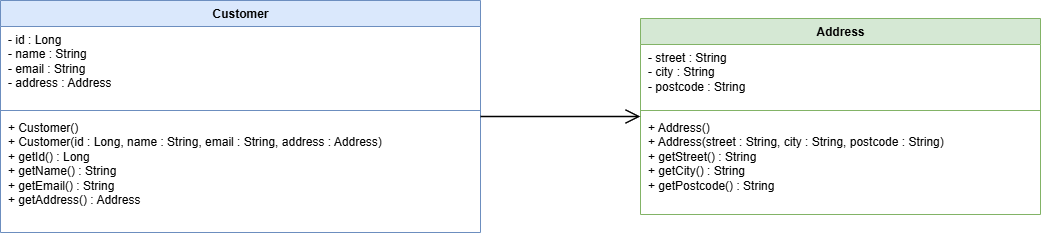

The diagram above was exported from draw.io. Its source (the exported page's mxGraphModel, read from the mxfile embedded in the PNG):
<mxGraphModel dx="1074" dy="692" grid="1" gridSize="10" guides="1" tooltips="1" connect="1" arrows="1" fold="1" page="1" pageScale="1" pageWidth="1169" pageHeight="827" math="0" shadow="0">
  <root>
    <mxCell id="0" />
    <mxCell id="1" parent="0" />
    <mxCell id="customer" parent="1" style="swimlane;fontStyle=1;align=center;verticalAlign=top;childLayout=stackLayout;horizontal=1;startSize=26;horizontalStack=0;resizeParent=1;resizeParentMax=0;resizeLast=0;collapsible=0;marginBottom=0;html=1;fillColor=#dae8fc;strokeColor=#6c8ebf;" value="Customer" vertex="1">
      <mxGeometry height="232" width="480" x="40" y="80" as="geometry" />
    </mxCell>
    <mxCell id="customer-attrs" parent="customer" style="text;strokeColor=none;fillColor=none;align=left;verticalAlign=top;spacingLeft=6;spacingRight=4;overflow=hidden;rotatable=0;points=[[0,0.5],[1,0.5]];portConstraint=eastwest;whiteSpace=wrap;html=1;" value="- id : Long&lt;br&gt;- name : String&lt;br&gt;- email : String&lt;br&gt;- address : Address" vertex="1">
      <mxGeometry height="80" width="480" y="26" as="geometry" />
    </mxCell>
    <mxCell id="customer-line" parent="customer" style="line;strokeWidth=1;fillColor=none;align=left;verticalAlign=middle;spacingTop=-1;spacingLeft=3;spacingRight=3;rotatable=0;labelPosition=right;points=[];portConstraint=eastwest;strokeColor=inherit;" value="" vertex="1">
      <mxGeometry height="8" width="480" y="106" as="geometry" />
    </mxCell>
    <mxCell id="customer-methods" parent="customer" style="text;strokeColor=none;fillColor=none;align=left;verticalAlign=top;spacingLeft=6;spacingRight=4;overflow=hidden;rotatable=0;points=[[0,0.5],[1,0.5]];portConstraint=eastwest;whiteSpace=wrap;html=1;" value="+ Customer()&lt;br&gt;+ Customer(id : Long, name : String, email : String, address : Address)&lt;br&gt;+ getId() : Long&lt;br&gt;+ getName() : String&lt;br&gt;+ getEmail() : String&lt;br&gt;+ getAddress() : Address" vertex="1">
      <mxGeometry height="118" width="480" y="114" as="geometry" />
    </mxCell>
    <mxCell id="address" parent="1" style="swimlane;fontStyle=1;align=center;verticalAlign=top;childLayout=stackLayout;horizontal=1;startSize=26;horizontalStack=0;resizeParent=1;resizeParentMax=0;resizeLast=0;collapsible=0;marginBottom=0;html=1;fillColor=#d5e8d4;strokeColor=#82b366;" value="Address" vertex="1">
      <mxGeometry height="196" width="400" x="680" y="98" as="geometry" />
    </mxCell>
    <mxCell id="address-attrs" parent="address" style="text;strokeColor=none;fillColor=none;align=left;verticalAlign=top;spacingLeft=6;spacingRight=4;overflow=hidden;rotatable=0;points=[[0,0.5],[1,0.5]];portConstraint=eastwest;whiteSpace=wrap;html=1;" value="- street : String&lt;br&gt;- city : String&lt;br&gt;- postcode : String" vertex="1">
      <mxGeometry height="62" width="400" y="26" as="geometry" />
    </mxCell>
    <mxCell id="address-line" parent="address" style="line;strokeWidth=1;fillColor=none;align=left;verticalAlign=middle;spacingTop=-1;spacingLeft=3;spacingRight=3;rotatable=0;labelPosition=right;points=[];portConstraint=eastwest;strokeColor=inherit;" value="" vertex="1">
      <mxGeometry height="8" width="400" y="88" as="geometry" />
    </mxCell>
    <mxCell id="address-methods" parent="address" style="text;strokeColor=none;fillColor=none;align=left;verticalAlign=top;spacingLeft=6;spacingRight=4;overflow=hidden;rotatable=0;points=[[0,0.5],[1,0.5]];portConstraint=eastwest;whiteSpace=wrap;html=1;" value="+ Address()&lt;br&gt;+ Address(street : String, city : String, postcode : String)&lt;br&gt;+ getStreet() : String&lt;br&gt;+ getCity() : String&lt;br&gt;+ getPostcode() : String" vertex="1">
      <mxGeometry height="100" width="400" y="96" as="geometry" />
    </mxCell>
    <mxCell id="assoc" edge="1" parent="1" source="customer" style="endArrow=open;endFill=0;endSize=12;html=1;rounded=0;strokeWidth=1.5;" target="address" value="">
      <mxGeometry relative="1" as="geometry" />
    </mxCell>
  </root>
</mxGraphModel>